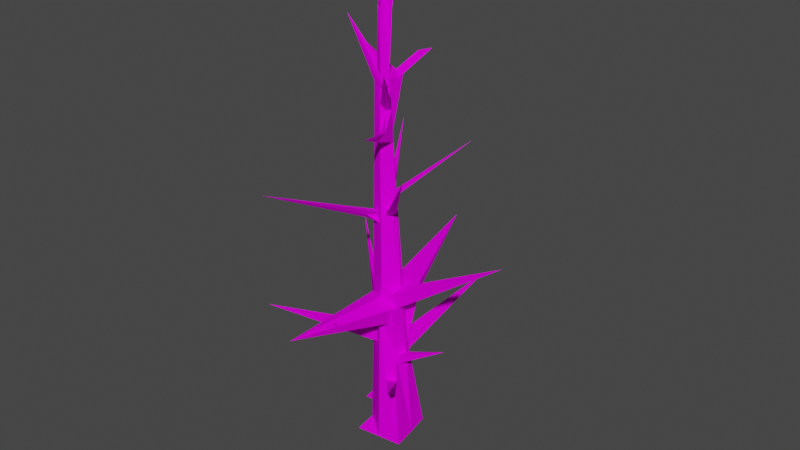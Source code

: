 # Source: drzewo2.blend  (saved by Blender 2.82.7; exported with 4.5.12 LTS)
import bpy
from mathutils import Matrix  # noqa: F401  (used for matrix-valued properties, if any)

bpy.ops.wm.read_factory_settings(use_empty=True)
scene = bpy.context.scene
scene.name = 'Scene'

# ---- collections
col_collection = bpy.data.collections.new('Collection'); scene.collection.children.link(col_collection)

# ---- images (referenced by path relative to the original .blend; pixels are not part of the script)
import os
ASSET_DIR = os.environ.get("B2B_ASSET_DIR", "")  # directory of the original .blend (textures are referenced by path, not embedded)
HERE = os.path.dirname(os.path.abspath(__file__))  # packed textures are extracted next to this script under _unpacked/

def load_image(name, relpath, width, height, colorspace="sRGB"):
    """Load a texture the original file referenced (path relative to the .blend, or extracted next to this script)."""
    p = next((c for c in (os.path.join(HERE, relpath), os.path.join(ASSET_DIR, relpath)) if relpath and os.path.exists(c)), "")
    if p:
        img = bpy.data.images.load(p, check_existing=True)
        img.name = name
    else:  # same state as the original file: an image datablock whose file is absent (Cycles renders it pink)
        img = bpy.data.images.new(name, width, height)
        img.source = "FILE"
        img.filepath = "//" + (relpath or name)
    img.colorspace_settings.name = colorspace
    return img
img_untitled = load_image('Untitled', '', 1024, 1024, 'sRGB')
img_leaves_oak_png_001 = load_image('leaves_oak.png.001', 'leaves_oak.png', 1024, 1024, 'sRGB')

# ---- materials (node trees are filled in below, after node groups)
mat_material_001 = bpy.data.materials.new('Material.001')
mat_material_001.use_transparent_shadow = False
mat_material_001.refraction_depth = 1.0
mat_material_002 = bpy.data.materials.new('Material.002')
mat_material_002.surface_render_method = 'BLENDED'
mat_material_002.blend_method = 'BLEND'
mat_material_002.use_transparent_shadow = False

# ---- material node trees
mat_material_001.use_nodes = True; mat_material_001.node_tree.nodes.clear()
_N = mat_material_001.node_tree.nodes; _L = mat_material_001.node_tree.links
n0 = _N.new('ShaderNodeOutputMaterial'); n0.name = 'Material Output'; n0.location = (300, 300)
n1 = _N.new('ShaderNodeBsdfPrincipled'); n1.name = 'Principled BSDF'; n1.location = (10, 300)
n1.distribution = 'GGX'
n1.subsurface_method = 'BURLEY'
n1.inputs[2].default_value = 1.0
n1.inputs[3].default_value = 1.45
n1.inputs[13].default_value = 0.0
n1.inputs[27].default_value = (0.0, 0.0, 0.0, 1.0)
n1.inputs[28].default_value = 1.0
n2 = _N.new('ShaderNodeTexImage'); n2.name = 'Image Texture'; n2.location = (-280, 279)
n2.image = img_untitled
n2.interpolation = 'Smart'
n2.extension = 'EXTEND'
_L.new(n1.outputs[0], n0.inputs[0])
_L.new(n2.outputs[0], n1.inputs[0])
n0.is_active_output = True
mat_material_002.use_nodes = True; mat_material_002.node_tree.nodes.clear()
_N = mat_material_002.node_tree.nodes; _L = mat_material_002.node_tree.links
n0 = _N.new('ShaderNodeOutputMaterial'); n0.name = 'Material Output'; n0.location = (300, 300)
n1 = _N.new('ShaderNodeBsdfPrincipled'); n1.name = 'Principled BSDF'; n1.location = (10, 300)
n1.distribution = 'GGX'
n1.subsurface_method = 'BURLEY'
n1.inputs[2].default_value = 1.0
n1.inputs[3].default_value = 1.45
n1.inputs[13].default_value = 0.0
n1.inputs[27].default_value = (0.0, 0.0, 0.0, 1.0)
n1.inputs[28].default_value = 1.0
n2 = _N.new('ShaderNodeTexImage'); n2.name = 'Image Texture'; n2.location = (-280, 279)
n2.image = img_leaves_oak_png_001
_L.new(n1.outputs[0], n0.inputs[0])
_L.new(n2.outputs[0], n1.inputs[0])
_L.new(n2.outputs[1], n1.inputs[4])
n0.is_active_output = True

# ---- world
world_world = bpy.data.worlds.new('World'); scene.world = world_world
world_world.use_nodes = True; world_world.node_tree.nodes.clear()
_N = world_world.node_tree.nodes; _L = world_world.node_tree.links
n0 = _N.new('ShaderNodeOutputWorld'); n0.name = 'World Output'; n0.location = (300, 300)
n1 = _N.new('ShaderNodeBackground'); n1.name = 'Background'; n1.location = (10, 300)
n1.inputs[0].default_value = (0.05088, 0.05088, 0.05088, 1.0)
_L.new(n1.outputs[0], n0.inputs[0])
n0.is_active_output = True
world_world.color = (0.05088, 0.05088, 0.05088)
world_world.use_sun_shadow = False
world_world.sun_shadow_jitter_overblur = 0.0

# ---- meshes
me_grid = bpy.data.meshes.new('Grid')
me_grid.from_pydata([(-0.18, -0.157, 0.005574), (0.04066, -0.1309, 0.003686), (0.2613, -0.1047, 0.001798), (-0.2062, 0.06365, 0.005798), (-0.08875, 0.1262, 4.524), (0.2275, 0.1193, 0.002088), (-0.453, 0.2582, 0.00791), (-0.2323, 0.2843, 0.006022), (-0.03161, 0.2972, 0.004305), (0.1869, 0.3378, 0.002436), (-0.4792, 0.4788, 0.008134), (-0.2585, 0.505, 0.006246), (-0.07221, 0.5157, 0.004652), (-0.2197, 0.1776, 0.005914), (-0.06124, 0.2098, 2.161), (0.2065, 0.2322, 0.002268), (-0.2131, 0.122, 0.005857), (-0.09609, 0.1769, 3.323), (0.2167, 0.177, 0.00218), (-0.09713, 0.1547, 4.028), (-0.08559, 0.09462, 4.087), (-0.1131, 0.08794, 4.016), (-0.06494, 0.06566, 4.034), (0.006129, 0.1207, 3.985), (-0.09592, 0.1553, 3.979), (-0.1707, 0.3897, 4.232), (-0.1138, 0.08775, 3.984), (-0.06282, 0.06186, 3.955), (-0.07369, 0.07882, 3.958), (-0.08187, 0.1626, 3.415), (-0.05194, 0.04411, 3.432), (-0.1313, 0.09052, 3.435), (-0.5993, 0.2621, 3.81), (0.01438, 0.004584, 3.358), (-0.1279, 0.05844, 3.374), (-0.01595, 0.664, 3.523), (-0.01123, 0.1038, 3.41), (-0.04655, 0.03263, 3.354), (-0.01136, 0.115, 3.347), (-0.1357, 0.059, 3.008), (0.0163, 0.1155, 2.965), (-0.0356, 0.01297, 2.95), (-0.03323, 0.008713, 2.862), (0.03056, 0.1038, 2.867), (-0.1377, 0.05914, 2.915), (3.897e-05, 0.05831, 2.865), (0.1895, -0.4279, 3.092), (-0.08723, 0.03671, 2.98), (-0.118, 0.6085, 3.496), (0.01062, 0.1026, 3.142), (-0.00158, 0.1152, 3.212), (-0.04066, 0.02205, 3.137), (-0.04059, 0.02344, 3.208), (-0.09495, 0.6594, 3.455), (-0.01278, 0.06587, 3.139), (0.2414, -0.2585, 3.592), (0.007809, -1.156, 1.543), (-0.1649, 0.05682, 1.402), (-0.9317, 0.812, 1.636), (0.123, -0.0425, 1.361), (-0.1723, 0.06162, 1.289), (0.09758, -0.03949, 1.206), (-0.1685, 0.1274, 1.268), (0.01034, -0.06953, 1.252), (-0.1302, 0.185, 1.232), (-0.162, 0.1318, 1.452), (0.005011, -0.05995, 1.449), (-0.1686, 0.06135, 1.466), (-0.1164, 0.1899, 1.418), (-0.1582, 0.1344, 1.559), (-0.1084, 0.1928, 1.527), (0.02743, -0.05633, 1.574), (-0.166, 0.06117, 1.585), (-0.184, 0.06246, 0.7411), (-0.1706, 0.1704, 0.6875), (-0.1879, 0.1141, 0.7184), (0.02645, -0.09846, 0.657), (0.1122, -0.01312, 1.497), (0.1273, 0.08721, 1.535), (1.104, 0.1898, 2.015), (0.1021, 0.00514, 1.403), (0.1292, 0.1076, 1.415), (0.1405, 0.08955, 1.334), (0.1325, 0.02657, 1.342), (0.01821, 0.0109, 2.29), (0.06141, 0.07089, 2.295), (0.06987, 0.05763, 2.231), (0.02039, 0.005739, 2.227), (-0.1157, 0.03915, 2.231), (1.088, 0.2656, 2.013), (0.1467, 0.00193, 2.287), (0.06049, 0.07166, 2.295), (0.0649, 0.068, 2.231), (0.01891, 0.01296, 2.227), (0.5732, -0.4345, 2.84), (-0.04266, 0.0007619, 2.239), (-0.04354, -0.0009324, 2.138), (-0.124, 0.0458, 2.13), (-0.07827, 0.02023, 2.184), (-0.6733, -0.7529, 2.478), (-0.05125, 0.2355, 1.52), (-0.04996, 0.2388, 1.437), (0.1968, 0.2467, 1.528), (0.1961, 0.2515, 1.448), (-0.2617, 1.401, 1.612), (-0.04147, 0.1989, 2.372), (-0.007615, 0.1852, 2.378), (-0.004184, 0.187, 2.338), (-0.03476, 0.199, 2.334), (0.2987, 0.8306, 2.719), (-0.06516, 0.2061, 2.292), (-0.06285, 0.2083, 2.215), (-0.1136, 0.1739, 2.296), (-0.1127, 0.1761, 2.224), (-0.4596, 0.8348, 2.755), (-0.177, 0.06195, 1.072), (-0.1796, 0.06214, 0.9479), (-0.0483, -0.03083, 1.058), (-0.06285, -0.02296, 0.9485), (-0.8339, -0.5985, 1.306), (-0.1548, 0.1761, 0.9014), (0.1075, 0.2238, 0.8185), (0.09581, 0.2228, 0.9118), (-0.04164, 0.2602, 0.9038), (-0.03996, 0.2645, 0.7958), (0.294, 1.068, 1.298), (0.09774, -0.08586, 0.6407), (0.1769, -0.02897, 0.6202), (0.1967, -0.07535, 0.4933), (0.1129, -0.09212, 0.5284), (0.5595, -0.6062, 0.975), (0.1341, 0.005172, 0.8676), (0.1443, 0.01759, 0.7735), (0.1736, 0.1151, 0.7854), (0.1683, 0.1147, 0.8631), (0.6191, 0.07921, 1.066), (0.564, 0.09907, 1.641), (0.7961, 0.1381, 1.801), (0.9717, 0.1676, 1.923), (-0.0408, 0.8466, 1.533), (0.1014, 0.4893, 1.482), (0.1743, 0.3063, 1.456), (0.2067, 0.6957, 1.128), (0.4175, 0.1177, 1.677), (0.4432, 0.1204, 1.69), (0.5517, 0.1318, 1.743), (0.7456, 0.1521, 1.839), (1.057, 0.1848, 1.991), (0.13, 0.415, 1.54), (0.09865, 0.494, 1.546), (0.02114, 0.6892, 1.56), (-0.03569, 0.8323, 1.571), (-0.07935, 0.3912, 1.532), (-0.1564, 0.8179, 1.566), (0.303, 0.04217, 1.525), (0.4219, 0.06408, 1.598), (0.5066, 0.07969, 1.65), (0.6213, 0.1008, 1.72), (0.7804, 0.1301, 1.817), (0.8395, 0.141, 1.853), (0.9613, 0.1635, 1.928), (1.055, 0.1807, 1.985), (0.2189, 0.728, 1.105), (1.058, 0.1803, 1.99), (0.863, 0.1405, 1.889), (0.6555, 0.09802, 1.78), (0.5155, 0.06939, 1.707), (0.5056, 0.06736, 1.702), (0.3334, 0.03212, 1.612), (0.4854, 0.08451, 1.698), (0.4619, 0.1045, 1.694), (0.4563, 0.1013, 1.69), (-0.06873, 0.6762, 1.557), (-0.1021, 0.8243, 1.568), (0.01565, 0.586, 1.551), (0.01338, 0.5434, 1.548), (0.08922, 0.4207, 1.54), (0.4931, 0.07598, 1.647), (0.5141, 0.06981, 1.703), (0.007636, -1.088, 1.538), (0.007492, -1.032, 1.533), (0.007203, -0.9186, 1.523), (0.006995, -0.8372, 1.516), (0.006735, -0.7354, 1.507), (0.006481, -0.6359, 1.499), (0.006432, -0.6165, 1.497), (0.00588, -0.4004, 1.478), (0.005382, -0.2052, 1.462), (0.0159, -1.078, 1.53), (0.04928, -0.755, 1.478), (0.0595, -0.6562, 1.461), (0.1106, -0.1624, 1.38), (-0.3294, -0.2219, 1.072), (-0.09488, -0.4347, 1.459), (-0.09029, -0.4669, 1.463), (-0.08387, -0.512, 1.468), (-0.047, -0.7711, 1.498), (-0.04203, -0.806, 1.502), (-0.01591, -0.9894, 1.524), (-0.006334, -1.057, 1.532), (-0.02838, -0.7581, 1.501), (-0.00751, -0.8849, 1.517), (-0.00751, -0.8849, 1.517), (-0.001581, -1.008, 1.529), (-0.2976, -0.2078, 1.117), (-0.3174, -0.215, 1.079), (0.02214, -0.6419, 1.488), (0.02214, -0.6419, 1.488), (0.04107, -0.6838, 1.477), (-0.4825, -0.2452, 1.181), (-0.6994, -0.4633, 1.258), (-0.749, -0.5132, 1.276), (-0.3379, -0.2401, 1.15), (-0.4452, -0.3176, 1.184), (-0.5719, -0.4092, 1.224), (-0.6276, -0.4494, 1.241), (-0.7484, -0.5367, 1.279), (-0.7505, -0.5362, 1.268), (-0.6126, -0.4333, 1.204), (-0.4844, -0.3376, 1.144), (-0.3797, -0.2595, 1.096), (-0.456, -0.2967, 1.183), (0.008351, 0.2188, 2.396), (0.1023, 0.4169, 2.5), (0.1292, 0.4735, 2.53), (0.149, 0.5152, 2.552), (0.1645, 0.5478, 2.57), (0.2801, 0.7914, 2.699), (0.223, 0.6698, 2.624), (0.1608, 0.5376, 2.546), (0.05389, 0.3104, 2.411), (0.0747, 0.4147, 2.491), (0.1474, 0.5497, 2.565), (0.1798, 0.6097, 2.598), (0.2644, 0.7669, 2.684), (0.2866, 0.8081, 2.707), (0.164, 0.5479, 2.57), (0.1656, 0.5498, 2.569), (-0.6121, -0.6734, 2.447), (-0.5818, -0.6341, 2.432), (-0.5684, -0.6166, 2.426), (-0.3711, -0.3603, 2.329), (-0.2782, -0.2396, 2.283), (-0.185, -0.1185, 2.237), (-0.1479, -0.07029, 2.219), (-0.6168, -0.6708, 2.442), (-0.5831, -0.6218, 2.42), (-0.3905, -0.3417, 2.299), (-0.1982, -0.06207, 2.177), (-0.1781, -0.03284, 2.164), (-0.2304, -0.1238, 2.281), (-0.4071, -0.3748, 2.36), (-0.5891, -0.6333, 2.44), (-0.1812, -0.1648, 2.292), (-0.3559, -0.3736, 2.358), (-0.5441, -0.5985, 2.429), (-0.5781, -0.6391, 2.442), (-0.6027, -0.6685, 2.451), (-0.02637, 0.6077, 1.552), (-0.03497, 0.464, 1.54), (-0.1105, 1.021, 1.585), (-0.1154, 1.033, 1.585), (-0.2006, 1.248, 1.601), (-0.0258, 0.6303, 1.554), (-0.2138, 1.136, 1.591), (0.0948, 0.2421, 1.525), (-0.1228, 1.053, 1.562), (-0.05257, 0.8762, 1.537), (-0.01493, 0.4025, 1.535), (-0.1561, 1.056, 1.586), (-0.136, 0.97, 1.58), (0.2445, 0.8442, 1.171), (0.2223, 0.7622, 1.158), (0.2353, 0.8176, 1.184), (0.2631, 0.9364, 1.238), (0.1731, 0.7771, 1.156), (0.2248, 0.9016, 1.217), (0.2114, 0.7496, 1.151), (0.1918, 0.7317, 1.14), (0.2165, 0.8073, 1.176), (0.00565, -0.3102, 1.471), (0.005553, -0.2722, 1.467), (-0.1331, -0.1663, 1.428), (-0.108, -0.3424, 1.448), (0.03806, -0.3273, 1.448), (0.02268, -0.3012, 1.457), (-0.5379, 0.2376, 3.768), (-0.4637, 0.2081, 3.717), (-0.3955, 0.1809, 3.669), (-0.3612, 0.1673, 3.646), (-0.3128, 0.148, 3.612), (-0.2194, 0.1108, 3.547), (-0.1975, 0.1021, 3.532), (-0.2537, 0.1957, 3.547), (-0.3148, 0.2074, 3.593), (-0.558, 0.2541, 3.779), (-0.5162, 0.2261, 3.733), (-0.4681, 0.2054, 3.689), (-0.3889, 0.1712, 3.616), (-0.261, 0.116, 3.497), (-0.2826, 0.1865, 3.565), (-0.3314, 0.1711, 3.597), (-0.06976, 0.2547, 3.435), (-0.05033, 0.4025, 3.467), (-0.04815, 0.4191, 3.47), (-0.04154, 0.4694, 3.481), (-0.114, 0.3118, 3.408), (-0.01215, 0.2093, 3.377), (-0.01275, 0.2819, 3.4), (-0.01316, 0.3305, 3.416), (-0.01401, 0.4319, 3.449), (-0.01409, 0.4418, 3.452), (-0.01465, 0.5085, 3.473), (-0.08544, 0.6262, 3.505), (-0.04069, 0.4219, 3.466), (-0.04678, 0.4196, 3.47), (-0.0382, 0.4742, 3.48), (-0.04678, 0.4196, 3.47), (-0.04069, 0.4219, 3.466), (-0.0495, 0.4001, 3.466), (-0.05167, 0.2633, 3.424), (-0.02268, 0.3139, 3.418), (-0.1368, -0.05576, 2.213), (-0.1656, -0.01463, 2.156), (-0.1741, -0.04378, 2.257), (-0.1877, -0.06306, 2.263), (-0.8697, 0.7509, 1.617), (-0.7707, 0.6534, 1.586), (-0.5032, 0.39, 1.505), (-0.4101, 0.2983, 1.476), (-0.1178, -0.08901, 2.268), (-0.1328, -0.107, 2.273), (-0.4292, 0.3679, 1.516), (-0.5604, 0.4839, 1.547), (-0.8005, 0.696, 1.604), (0.5882, 0.0752, 1.047), (0.5018, 0.06399, 0.994), (0.4497, 0.05723, 0.9618), (0.3077, 0.03879, 0.8742), (0.2675, 0.03358, 0.8495), (0.218, 0.01799, 0.902), (0.3063, 0.03146, 0.9382), (0.3325, 0.03546, 0.9489), (0.401, 0.04592, 0.977), (0.5223, 0.06444, 1.027), (0.5773, 0.07284, 1.049), (0.2284, 0.1099, 0.8902), (0.5294, 0.08626, 1.026), (0.3137, 0.04892, 0.9383), (0.2099, 0.7095, 1.134), (0.2079, 0.7101, 1.134), (0.4709, 0.09286, 1.694), (0.4873, 0.07502, 1.643), (0.3827, 0.06861, 1.515), (0.3994, 0.07141, 1.527), (0.127, 0.6663, 1.102), (0.1183, 0.3188, 0.9557), (0.1379, 0.4024, 0.9939), (0.4038, 0.05146, 1.627), (0.487, 0.07431, 1.645), (0.4927, 0.06471, 1.695), (0.4817, 0.06247, 1.69), (0.4021, 0.04618, 1.648), (0.3666, 0.1123, 1.652), (0.4879, 0.07624, 1.638), (0.1997, 0.7127, 1.134), (0.4464, 0.09574, 1.684), (0.3862, 0.06186, 1.646), (0.4516, 0.1213, 1.694), (0.2153, 0.7119, 1.096), (0.1524, 0.4268, 0.9338), (0.1298, 0.3246, 0.8758), (0.1512, 0.6247, 1.089), (0.1836, 0.6872, 1.12), (-0.3698, 0.6642, 2.618), (-0.3297, 0.588, 2.556), (-0.217, 0.3741, 2.384), (-0.2162, 0.3699, 2.432), (-0.2808, 0.4933, 2.518), (-0.3057, 0.5409, 2.551), (-0.3301, 0.5875, 2.583), (-0.3348, 0.5964, 2.59), (-0.3571, 0.6389, 2.619), (-0.3995, 0.7201, 2.676), (-0.2692, 0.5313, 2.532), (-0.3273, 0.6239, 2.6), (-0.3924, 0.7277, 2.676), (-0.2498, 0.4722, 2.495), (0.4062, -0.2696, 2.662), (0.2938, -0.1587, 2.543), (0.1748, -0.04123, 2.416), (0.4874, -0.3497, 2.737), (0.424, -0.287, 2.661), (0.3567, -0.2205, 2.58), (0.2978, -0.1622, 2.51), (0.2427, -0.1078, 2.444), (0.1567, -0.0228, 2.341), (0.4498, -0.3349, 2.703), (0.3793, -0.278, 2.625), (0.2548, -0.1775, 2.488), (0.09165, -0.04577, 2.307), (-0.00299, -0.01416, 3.259), (0.009637, -0.02679, 3.277), (0.09932, -0.1165, 3.399), (0.1866, -0.2037, 3.518), (0.1793, -0.1631, 3.495), (0.1324, -0.0909, 3.422), (0.04283, 0.04689, 3.281), (0.03016, 0.06637, 3.261), (0.2014, -0.2075, 3.521), (0.1303, -0.1167, 3.394), (0.02671, 0.01547, 3.21), (-0.0202, -0.01719, 2.959), (0.08599, -0.2251, 3.026), (0.1366, -0.3243, 3.058), (0.06618, -0.04094, 3.001), (0.1474, -0.3197, 3.041), (0.08113, -0.1497, 2.962), (-0.1295, 0.1713, 4.053), (-0.1015, 0.2843, 4.135), (-0.1231, 0.1403, 4.054), (-0.1419, 0.2389, 4.124), (-0.1483, 0.2724, 4.148), (-0.153, 0.2968, 4.166), (-0.1128, 0.1623, 4.038), (0.2378, -0.1208, 0.6766), (0.3986, -0.3635, 0.8258), (0.436, -0.4199, 0.8605), (0.464, -0.4621, 0.8864), (0.006867, -0.7869, 1.512), (-0.06013, -0.6789, 1.488), (0.0244, -0.8517, 1.504), (0.3626, -0.3796, 0.7781), (0.216, -0.2109, 0.6315), (0.03832, -0.861, 1.495), (0.1502, -0.145, 0.6787), (0.2366, -0.2423, 0.7412), (0.264, -0.2732, 0.7611), (0.454, -0.4873, 0.8986), (0.2559, -0.2626, 0.7391), (0.2914, -0.3001, 0.7352), (0.2275, 0.04254, 1.408), (0.3237, 0.1078, 1.631), (0.1993, 0.02306, 1.462), (0.2814, 0.03819, 1.512), (0.1242, 0.0663, 1.527), (0.2645, 0.01803, 1.576), (0.1667, -0.001972, 1.525), (-0.08838, 0.1225, 4.474), (-0.08775, 0.1162, 4.386), (-0.08637, 0.1024, 4.195), (-0.0894, 0.1284, 4.486), (-0.06809, 0.07366, 4.099), (-0.08538, 0.1176, 4.455), (-0.08637, 0.1024, 4.195), (-0.08637, 0.1024, 4.195)], [(79, 89)], [(0, 1, 76, 73, 3), (1, 2, 5, 127, 128, 129, 76), (13, 74, 120, 124, 8, 7), (14, 122, 123, 101, 103, 102, 265, 100), (6, 7, 11, 10), (7, 8, 12, 11), (17, 18, 15, 121, 122, 14, 105, 108, 107, 106), (16, 75, 74, 13), (3, 73, 75, 16), (4, 36, 29, 24, 23, 19, 451), (21, 22, 20), (20, 22, 452), (19, 21, 20), (20, 455, 450, 449, 448, 451, 19), (26, 28, 25, 424, 418), (25, 28, 27, 22, 21, 420, 421, 422, 423), (24, 26, 418, 25, 419, 23), (23, 419, 19), (32, 286, 287, 288, 289, 290, 291, 292, 30, 31), (31, 30, 27, 28, 26), (29, 293, 300, 301, 31), (31, 26, 24, 29), (34, 33, 30, 292, 299), (35, 53, 306, 302, 304, 305), (30, 36, 4, 453, 452, 22, 27), (29, 36, 38, 307, 302), (37, 38, 36, 30, 33), (35, 312, 311, 310, 309, 308, 307, 38, 50, 49, 40, 43, 134, 133, 5, 18, 17, 48, 313), (41, 412, 415, 40, 49, 54, 51), (39, 47, 41, 51, 52, 37, 33, 34), (42, 45, 417, 413, 412, 41), (44, 42, 41, 47), (46, 416, 417, 45, 43, 40, 415), (47, 39, 44), (51, 54, 411, 401, 52), (52, 401, 408, 50, 38, 37), (48, 53, 35, 313), (55, 409, 406, 405), (56, 188, 179), (57, 282, 66, 67), (58, 326, 334), (63, 61, 59, 191, 190, 189, 434, 188, 56), (60, 63, 56, 199, 198, 197, 196, 430, 195, 194, 193, 283, 282, 57), (64, 62, 58, 334, 333, 332, 65, 68), (62, 60, 57, 329, 328, 327, 326, 58), (67, 66, 71, 72), (68, 65, 69, 70), (65, 67, 72, 69), (72, 71, 42, 95, 96, 97), (70, 69, 17, 110, 112, 113, 111, 14), (69, 72, 44, 39, 34, 306, 53, 48, 17), (73, 76, 63, 60, 115, 117, 118, 116), (74, 75, 62, 64, 120), (75, 73, 116, 115, 60, 62), (90, 93, 400, 399, 398, 397, 94), (66, 77, 445, 78, 43, 85, 86, 87, 71), (77, 447, 445), (77, 80, 443, 447), (79, 81, 78, 442, 363, 143, 144, 368, 145, 146, 147), (80, 83, 441, 443), (79, 138, 137, 136, 354, 353, 441, 83, 82), (82, 81, 79), (71, 87, 84, 85, 43, 45, 42), (86, 85, 91, 92), (84, 87, 93, 90), (85, 84, 90, 91), (87, 86, 92, 93), (94, 397, 391), (92, 91, 390, 396), (91, 90, 94, 388, 389, 390), (97, 96, 98, 322, 323), (99, 238, 257), (99, 257, 252), (88, 95, 42, 44, 72, 97), (88, 97, 323, 249, 248, 247, 246, 245, 99, 252, 251, 250, 325, 324), (98, 96, 95), (100, 265, 268, 152), (104, 262, 261, 266), (104, 266, 267, 139, 140, 141, 103, 101), (104, 101, 100, 152, 153, 264), (106, 107, 230, 222), (109, 228, 229, 230, 107, 108), (109, 108, 105, 231, 232, 233, 234, 235), (109, 235, 227), (106, 105, 14, 111, 110, 17), (111, 113, 376, 375, 374, 114), (114, 374, 383), (114, 383, 386), (114, 386, 385, 384, 110, 111), (116, 118, 192, 220, 219, 218, 217, 119), (119, 217, 216), (119, 216, 211), (119, 211, 210, 209, 115, 116), (124, 120, 123), (123, 120, 64, 68, 70, 14, 100, 101), (123, 355, 275, 276, 125, 124), (124, 121, 15, 9, 8), (121, 124, 125, 271, 162, 369, 370, 371), (121, 371, 356, 122), (125, 276, 274), (76, 129, 126, 127, 5, 132, 131, 61, 63), (126, 129, 433, 436, 435), (130, 432, 433, 129, 128), (130, 128, 127, 425, 426, 427, 428), (130, 428, 438), (134, 131, 340, 346), (135, 345, 335), (132, 5, 133), (133, 134, 346, 347, 135), (133, 135, 335, 336, 337, 338, 339, 132), (156, 136, 157), (157, 136, 137, 158), (158, 137, 159), (159, 137, 138, 160), (160, 138, 161), (161, 138, 79), (143, 171, 170, 144), (144, 170, 368), (145, 170, 169, 166, 165), (165, 164, 146, 145), (146, 164, 147), (147, 163, 79), (163, 147, 164), (166, 169, 167), (167, 169, 351, 360), (169, 170, 351), (152, 268, 259), (175, 176, 148, 149, 174), (174, 149, 150), (150, 151, 173, 263, 174), (172, 173, 153), (153, 152, 259, 258, 172), (153, 173, 270, 269, 264), (172, 258, 263), (148, 176, 102), (139, 151, 150), (150, 149, 140, 139), (140, 149, 148), (148, 102, 141, 140), (141, 102, 103), (168, 358, 362), (167, 178, 166), (166, 178, 157, 165), (165, 158, 159, 164), (164, 160, 161, 163), (163, 161, 79), (160, 164, 159), (158, 165, 157), (157, 178, 177, 156), (156, 177, 352, 364), (155, 168, 154), (155, 352, 359, 358), (142, 162, 349), (186, 193, 194, 195, 185), (185, 195, 184), (184, 200, 183), (183, 200, 197, 429), (182, 202, 197, 201, 181), (181, 203, 180), (180, 203, 199, 179), (179, 199, 56), (199, 203, 198), (198, 201, 197), (198, 203, 181, 201), (197, 200, 196), (196, 200, 430), (117, 204, 192, 118), (179, 188, 180), (180, 188, 434, 431, 181), (181, 431, 182), (182, 189, 429), (183, 208, 190, 206, 184), (184, 206, 207), (184, 207, 208, 190, 206, 185), (185, 206, 207, 190, 191, 284, 186), (186, 284, 285, 280), (187, 191, 59, 61, 131, 134, 43, 78, 81, 82, 83, 80, 77, 66), (207, 190, 189, 208), (216, 217, 218, 215), (215, 218, 214), (214, 219, 213), (213, 219, 220, 212), (212, 220, 192, 204, 117), (219, 214, 218), (211, 216, 215), (215, 214, 221, 209, 210), (210, 211, 215), (209, 212, 117, 115), (212, 221, 213), (213, 221, 214), (212, 209, 221), (227, 235, 234), (234, 233, 232, 236), (236, 232, 225), (225, 226, 236), (225, 232, 231, 224), (224, 231, 223), (223, 231, 105, 106, 222), (236, 226, 227, 234), (222, 230, 223), (223, 230, 229, 224), (224, 229, 225), (225, 229, 228, 237), (237, 228, 227, 226), (226, 225, 237), (227, 228, 109), (249, 244, 243, 248), (248, 243, 242, 247), (247, 241, 240, 246), (246, 239, 245), (245, 238, 99), (238, 245, 239), (239, 246, 240), (241, 247, 242), (257, 238, 239), (239, 240, 255, 256), (256, 257, 239), (255, 240, 254), (254, 241, 242, 243, 253), (253, 243, 244, 331), (241, 254, 240), (252, 257, 256), (256, 255, 251, 252), (251, 254, 250), (250, 253, 331, 325), (253, 250, 254), (254, 251, 255), (263, 173, 172), (268, 265, 102, 176), (263, 258, 175, 174), (259, 268, 176, 175), (266, 261, 260), (260, 151, 267, 266), (267, 151, 139), (258, 259, 175), (264, 262, 104), (262, 269, 261), (261, 269, 270, 260), (260, 270, 151), (151, 270, 173), (262, 264, 269), (272, 271, 273), (273, 271, 125, 274), (274, 276, 279, 273), (273, 279, 277, 272), (272, 277, 350, 349), (142, 365, 373), (275, 278, 277, 279), (275, 279, 276), (278, 365, 350, 277), (66, 282, 283, 186, 280, 281, 187), (186, 283, 193), (280, 285, 281), (281, 285, 191, 187), (191, 285, 284), (299, 292, 291), (291, 290, 298, 299), (298, 289, 288, 297), (297, 287, 296), (296, 286, 32), (286, 296, 287), (287, 297, 288), (289, 298, 290), (295, 296, 32), (31, 301, 300, 294, 295, 32), (294, 300, 293), (302, 307, 308, 320), (320, 308, 321), (321, 308, 309), (309, 310, 311, 312, 316, 305, 315, 318, 314, 317, 319, 321), (319, 317, 304, 303), (303, 302, 319), (304, 317, 315), (304, 315, 305), (319, 320, 321), (319, 302, 320), (317, 314, 310, 318, 315), (310, 314, 318), (305, 316, 35), (35, 316, 312), (304, 302, 303), (302, 306, 34, 299, 298, 297, 296, 295, 294, 293, 29), (323, 322, 244, 249), (331, 244, 322, 330), (330, 322, 98, 95), (334, 326, 327), (327, 328, 333, 334), (333, 328, 332), (332, 329, 57, 67, 65), (329, 332, 328), (325, 331, 330, 324), (324, 330, 95, 88), (346, 340, 341, 348), (348, 341, 342), (342, 343, 348), (343, 344, 347, 346, 348), (347, 345, 135), (345, 347, 344), (335, 345, 344, 336), (336, 344, 343), (343, 342, 338, 337), (337, 336, 343), (338, 342, 341, 339), (339, 341, 340, 131, 132), (362, 358, 359, 361), (361, 359, 360), (360, 359, 177, 178, 167), (349, 162, 271, 272), (368, 170, 145), (351, 170, 171), (363, 367, 366, 143), (143, 366, 171), (373, 365, 278, 275, 355), (355, 123, 122, 356, 357, 142, 372), (372, 142, 373, 355), (349, 350, 142), (364, 352, 155), (358, 168, 155), (359, 352, 177), (360, 351, 171, 366, 361), (361, 366, 367, 362), (362, 367, 168), (155, 354, 136, 156, 364), (354, 155, 353), (356, 370, 357), (357, 370, 369, 142), (142, 369, 162), (370, 356, 371), (350, 365, 142), (383, 374, 382), (382, 374, 375, 380, 381), (380, 375, 379), (379, 375, 376, 378), (378, 376, 377), (377, 376, 113, 112), (386, 383, 382, 385), (385, 380, 384), (384, 387, 377, 112, 110), (377, 387, 378), (378, 387, 384, 379), (379, 384, 380), (380, 385, 381), (381, 385, 382), (391, 397, 398, 392), (392, 398, 393), (393, 398, 399, 394), (394, 399, 395), (395, 399, 400, 396), (396, 400, 93, 92), (396, 390, 395), (395, 390, 389, 394), (394, 389, 393), (393, 389, 388, 392), (392, 388, 391), (391, 388, 94), (408, 401, 402, 407), (407, 403, 406), (406, 404, 405), (405, 404, 55), (404, 406, 403), (403, 407, 402), (406, 409, 410, 411, 54, 49, 50, 408, 407), (401, 411, 402), (402, 411, 410, 403), (403, 410, 409, 404), (404, 409, 55), (415, 412, 413, 414), (414, 46, 415), (413, 416, 414), (414, 416, 46), (416, 413, 417), (19, 420, 21), (420, 19, 419, 421), (421, 419, 422), (422, 419, 423), (423, 419, 25), (418, 424, 25), (429, 189, 208, 183), (438, 428, 427), (427, 426, 438), (426, 425, 435, 436, 437, 438), (435, 425, 127, 126), (436, 439, 437), (437, 439, 440, 432, 438), (438, 432, 130), (432, 440, 439, 433), (439, 436, 433), (430, 200, 184, 195), (431, 434, 189), (182, 431, 189), (429, 197, 202, 182), (443, 441, 444), (444, 441, 353, 155, 154), (445, 447, 446, 442, 78), (442, 446, 168, 367, 363), (447, 443, 444, 446), (446, 444, 154, 168), (452, 453, 449, 450), (450, 20, 454), (450, 454, 20, 452), (453, 4, 448), (448, 449, 453), (451, 448, 4), (450, 455, 20)])
_uv = me_grid.uv_layers.new(name='UVMap')
_uv.uv.foreach_set('vector', [0.3333, 0.4444, 0.4444, 0.4444, 0.4444, 0.4608, 0.3525, 0.5556, 0.3333, 0.5556, 0.4444, 0.4444, 0.5556, 0.4444, 0.5556, 0.5556, 0.5012, 0.5152, 0.4968, 0.5066, 0.4702, 0.4816, 0.4444, 0.4608, 0.3333, 0.613, 0.3701, 0.613, 0.3809, 0.613, 0.4444, 0.6466, 0.4444, 0.6667, 0.3333, 0.6667, 0.4444, 0.613, 0.509, 0.613, 0.4444, 0.6439, 0.4444, 0.6308, 0.4724, 0.6174, 0.469, 0.6171, 0.4589, 0.6219, 0.4444, 0.6288, 0.2222, 0.6667, 0.3333, 0.6667, 0.3333, 0.7778, 0.2222, 0.7778, 0.3333, 0.6667, 0.4444, 0.6667, 0.4444, 0.7778, 0.3333, 0.7778, 0.4444, 0.5849, 0.5556, 0.5849, 0.5556, 0.613, 0.5138, 0.613, 0.509, 0.613, 0.4444, 0.613, 0.4558, 0.5997, 0.4583, 0.5989, 0.4736, 0.5877, 0.473, 0.5872, 0.3333, 0.5849, 0.3584, 0.5849, 0.3701, 0.613, 0.3333, 0.613, 0.3333, 0.5556, 0.3525, 0.5556, 0.3584, 0.5849, 0.3333, 0.5849, 0.4444, 0.5556, 0.4713, 0.5556, 0.4444, 0.582, 0.4444, 0.5681, 0.4444, 0.5681, 0.4444, 0.5669, 0.4444, 0.5564, 0.4332, 0.5556, 0.4444, 0.5439, 0.434, 0.5556, 0.434, 0.5556, 0.4444, 0.5439, 0.4444, 0.5454, 0.4444, 0.5669, 0.4332, 0.5556, 0.434, 0.5556, 0.434, 0.5556, 0.4366, 0.5556, 0.4366, 0.5556, 0.4412, 0.5556, 0.4432, 0.5556, 0.4444, 0.5564, 0.4444, 0.5669, 0.4324, 0.5556, 0.4429, 0.5436, 0.4327, 0.5556, 0.4366, 0.5509, 0.4325, 0.5556, 0.4327, 0.5556, 0.4429, 0.5436, 0.4444, 0.542, 0.4444, 0.5439, 0.4332, 0.5556, 0.4331, 0.5556, 0.4329, 0.5556, 0.4329, 0.5556, 0.4328, 0.5556, 0.4444, 0.5681, 0.4324, 0.5556, 0.4325, 0.5556, 0.4327, 0.5556, 0.4373, 0.5605, 0.4444, 0.5681, 0.4444, 0.5681, 0.4373, 0.5605, 0.4444, 0.5669, 0.4189, 0.5556, 0.4217, 0.5525, 0.4252, 0.5489, 0.4284, 0.5456, 0.43, 0.5439, 0.4323, 0.5415, 0.4366, 0.537, 0.4376, 0.5359, 0.4444, 0.5288, 0.4189, 0.5556, 0.4189, 0.5556, 0.4444, 0.5288, 0.4444, 0.542, 0.4429, 0.5436, 0.4324, 0.5556, 0.4444, 0.582, 0.4359, 0.5732, 0.4304, 0.5675, 0.4209, 0.5577, 0.4189, 0.5556, 0.4189, 0.5556, 0.4324, 0.5556, 0.4444, 0.5681, 0.4444, 0.582, 0.4172, 0.5556, 0.4444, 0.5272, 0.4444, 0.5288, 0.4376, 0.5359, 0.4177, 0.5556, 0.4444, 0.5836, 0.4398, 0.5788, 0.4267, 0.5654, 0.4444, 0.5823, 0.4444, 0.5828, 0.4444, 0.583, 0.4444, 0.5288, 0.4713, 0.5556, 0.4444, 0.5556, 0.4444, 0.5539, 0.4444, 0.5454, 0.4444, 0.5439, 0.4444, 0.542, 0.4444, 0.582, 0.4713, 0.5556, 0.4727, 0.5556, 0.4679, 0.5604, 0.4444, 0.5823, 0.4444, 0.5272, 0.4727, 0.5556, 0.4713, 0.5556, 0.4444, 0.5288, 0.4444, 0.5272, 0.4444, 0.5836, 0.4525, 0.5756, 0.4559, 0.5722, 0.4564, 0.5717, 0.4616, 0.5666, 0.4641, 0.5641, 0.4679, 0.5604, 0.4727, 0.5556, 0.4761, 0.5556, 0.4778, 0.5556, 0.4822, 0.5556, 0.4847, 0.5556, 0.5343, 0.5556, 0.5362, 0.5556, 0.5556, 0.5556, 0.5556, 0.5849, 0.4444, 0.5849, 0.4444, 0.5839, 0.4444, 0.5838, 0.4444, 0.5172, 0.4459, 0.5187, 0.4773, 0.5506, 0.4822, 0.5556, 0.4778, 0.5556, 0.4626, 0.5402, 0.4444, 0.5218, 0.4082, 0.5556, 0.4258, 0.537, 0.4444, 0.5172, 0.4444, 0.5218, 0.4444, 0.5232, 0.4444, 0.5272, 0.4444, 0.5272, 0.4172, 0.5556, 0.4444, 0.5151, 0.4654, 0.5362, 0.4653, 0.5371, 0.4556, 0.5286, 0.4459, 0.5187, 0.4444, 0.5172, 0.4059, 0.5556, 0.4444, 0.5151, 0.4444, 0.5172, 0.4258, 0.537, 0.4652, 0.5382, 0.4652, 0.5378, 0.4653, 0.5371, 0.4654, 0.5362, 0.4847, 0.5556, 0.4822, 0.5556, 0.4773, 0.5506, 0.4258, 0.537, 0.4082, 0.5556, 0.4059, 0.5556, 0.4444, 0.5218, 0.4626, 0.5402, 0.4621, 0.5399, 0.4465, 0.5253, 0.4444, 0.5232, 0.4444, 0.5232, 0.4465, 0.5253, 0.4739, 0.5533, 0.4761, 0.5556, 0.4727, 0.5556, 0.4444, 0.5272, 0.4444, 0.5839, 0.4398, 0.5788, 0.4444, 0.5836, 0.4444, 0.5838, 0.4595, 0.5386, 0.46, 0.5389, 0.4669, 0.5462, 0.4637, 0.5429, 0.4444, 0.478, 0.4462, 0.4797, 0.4444, 0.4781, 0.3686, 0.5556, 0.3826, 0.5413, 0.4444, 0.4803, 0.3703, 0.5556, 0.3799, 0.5849, 0.379, 0.5825, 0.3803, 0.5849, 0.4444, 0.4755, 0.4793, 0.5083, 0.47, 0.5025, 0.4672, 0.4998, 0.4559, 0.489, 0.4536, 0.4868, 0.4512, 0.4845, 0.4462, 0.4797, 0.4444, 0.478, 0.366, 0.5556, 0.4444, 0.4755, 0.4444, 0.478, 0.4382, 0.4844, 0.434, 0.4887, 0.4226, 0.5004, 0.4204, 0.5026, 0.4146, 0.5085, 0.4042, 0.5192, 0.4014, 0.5221, 0.3993, 0.5241, 0.3936, 0.53, 0.3826, 0.5413, 0.3686, 0.5556, 0.3976, 0.613, 0.3766, 0.5849, 0.3799, 0.5849, 0.3803, 0.5849, 0.3812, 0.5849, 0.3817, 0.5849, 0.3826, 0.5849, 0.4069, 0.613, 0.3766, 0.5849, 0.366, 0.5556, 0.3686, 0.5556, 0.3722, 0.5649, 0.3736, 0.5685, 0.3775, 0.5788, 0.379, 0.5825, 0.3799, 0.5849, 0.3703, 0.5556, 0.4444, 0.4803, 0.4444, 0.4826, 0.3732, 0.5556, 0.4069, 0.613, 0.3826, 0.5849, 0.3862, 0.5849, 0.4124, 0.613, 0.3826, 0.5849, 0.3703, 0.5556, 0.3732, 0.5556, 0.3862, 0.5849, 0.3732, 0.5556, 0.4444, 0.4826, 0.4444, 0.5151, 0.4297, 0.5144, 0.4277, 0.5139, 0.3975, 0.5445, 0.4124, 0.613, 0.3862, 0.5849, 0.4444, 0.5849, 0.4444, 0.6098, 0.4217, 0.5931, 0.4214, 0.5946, 0.4444, 0.6117, 0.4444, 0.613, 0.3862, 0.5849, 0.3732, 0.5556, 0.4059, 0.5556, 0.4082, 0.5556, 0.4172, 0.5556, 0.4267, 0.5654, 0.4398, 0.5788, 0.4444, 0.5839, 0.4444, 0.5849, 0.3525, 0.5556, 0.4444, 0.4608, 0.4444, 0.4755, 0.366, 0.5556, 0.3606, 0.5556, 0.4163, 0.4991, 0.4085, 0.5042, 0.3576, 0.5556, 0.3701, 0.613, 0.3584, 0.5849, 0.3766, 0.5849, 0.3976, 0.613, 0.3809, 0.613, 0.3584, 0.5849, 0.3525, 0.5556, 0.3576, 0.5556, 0.3606, 0.5556, 0.366, 0.5556, 0.3766, 0.5849, 0.4586, 0.5148, 0.4579, 0.5124, 0.4596, 0.5142, 0.4633, 0.5182, 0.4662, 0.5212, 0.4678, 0.523, 0.4706, 0.526, 0.4444, 0.4803, 0.4806, 0.5169, 0.5026, 0.539, 0.5084, 0.5448, 0.4847, 0.5556, 0.4831, 0.5392, 0.4833, 0.5378, 0.4579, 0.5124, 0.4444, 0.4826, 0.4806, 0.5169, 0.4821, 0.5182, 0.5026, 0.539, 0.4806, 0.5169, 0.4883, 0.5224, 0.4901, 0.5242, 0.4821, 0.5182, 0.5069, 0.5408, 0.5181, 0.5528, 0.5084, 0.5448, 0.5081, 0.544, 0.508, 0.5439, 0.508, 0.5436, 0.5079, 0.5435, 0.5079, 0.5435, 0.5078, 0.5431, 0.5075, 0.5423, 0.507, 0.541, 0.4883, 0.5224, 0.498, 0.5305, 0.4989, 0.5315, 0.4901, 0.5242, 0.5069, 0.5408, 0.5057, 0.5394, 0.5041, 0.5376, 0.502, 0.5351, 0.5005, 0.5334, 0.5003, 0.5332, 0.4989, 0.5315, 0.498, 0.5305, 0.517, 0.5496, 0.517, 0.5496, 0.5181, 0.5528, 0.5069, 0.5408, 0.4444, 0.4826, 0.4579, 0.5124, 0.4586, 0.5148, 0.4831, 0.5392, 0.4847, 0.5556, 0.4654, 0.5362, 0.4444, 0.5151, 0.4833, 0.5378, 0.4831, 0.5392, 0.4831, 0.5392, 0.4833, 0.5378, 0.4586, 0.5148, 0.4579, 0.5124, 0.4579, 0.5124, 0.4586, 0.5148, 0.4831, 0.5392, 0.4586, 0.5148, 0.4586, 0.5148, 0.4831, 0.5392, 0.4579, 0.5124, 0.4833, 0.5378, 0.4833, 0.5378, 0.4579, 0.5124, 0.4706, 0.526, 0.4678, 0.523, 0.4728, 0.528, 0.4833, 0.5378, 0.4831, 0.5392, 0.4803, 0.5363, 0.481, 0.5357, 0.4831, 0.5392, 0.4586, 0.5148, 0.4706, 0.526, 0.4747, 0.5303, 0.4774, 0.5332, 0.4803, 0.5363, 0.3975, 0.5445, 0.4277, 0.5139, 0.4155, 0.5275, 0.4154, 0.5276, 0.3988, 0.5433, 0.4145, 0.5286, 0.4146, 0.5285, 0.4162, 0.527, 0.4145, 0.5286, 0.4162, 0.527, 0.4128, 0.5305, 0.4032, 0.5412, 0.4297, 0.5144, 0.4444, 0.5151, 0.4059, 0.5556, 0.3732, 0.5556, 0.3975, 0.5445, 0.4032, 0.5412, 0.3975, 0.5445, 0.3988, 0.5433, 0.3992, 0.5429, 0.3998, 0.5423, 0.4058, 0.5368, 0.4117, 0.5312, 0.4128, 0.5302, 0.4145, 0.5286, 0.4128, 0.5305, 0.4091, 0.5346, 0.4055, 0.5386, 0.4046, 0.5396, 0.4044, 0.5399, 0.4155, 0.5275, 0.4277, 0.5139, 0.4297, 0.5144, 0.4444, 0.6288, 0.4589, 0.6219, 0.4528, 0.6249, 0.4462, 0.628, 0.4577, 0.6234, 0.4592, 0.6225, 0.4613, 0.6214, 0.4622, 0.6216, 0.4577, 0.6234, 0.4622, 0.6216, 0.4644, 0.6207, 0.4648, 0.6205, 0.4694, 0.6187, 0.4717, 0.6177, 0.4724, 0.6174, 0.4444, 0.6308, 0.4577, 0.6234, 0.4444, 0.6308, 0.4444, 0.6288, 0.4462, 0.628, 0.4511, 0.6261, 0.4547, 0.6246, 0.473, 0.5872, 0.4736, 0.5877, 0.472, 0.5888, 0.4726, 0.5875, 0.4651, 0.5934, 0.4673, 0.592, 0.469, 0.5908, 0.472, 0.5888, 0.4736, 0.5877, 0.4583, 0.5989, 0.4651, 0.5934, 0.4583, 0.5989, 0.4558, 0.5997, 0.459, 0.5975, 0.461, 0.5962, 0.4619, 0.5956, 0.4642, 0.5941, 0.4648, 0.5937, 0.4651, 0.5934, 0.4648, 0.5937, 0.4656, 0.593, 0.473, 0.5872, 0.4558, 0.5997, 0.4444, 0.613, 0.4444, 0.6117, 0.4444, 0.6098, 0.4444, 0.5849, 0.4444, 0.6117, 0.4214, 0.5946, 0.4247, 0.5968, 0.4284, 0.5993, 0.4297, 0.6001, 0.4326, 0.602, 0.4326, 0.602, 0.4297, 0.6001, 0.4307, 0.6005, 0.4326, 0.602, 0.4307, 0.6005, 0.4346, 0.6033, 0.4326, 0.602, 0.4346, 0.6033, 0.4366, 0.6046, 0.4383, 0.6058, 0.4444, 0.6098, 0.4444, 0.6117, 0.3576, 0.5556, 0.4085, 0.5042, 0.4011, 0.5121, 0.3997, 0.5136, 0.3968, 0.5168, 0.3933, 0.5206, 0.3894, 0.5247, 0.3871, 0.5272, 0.3871, 0.5272, 0.3894, 0.5247, 0.3903, 0.5241, 0.3871, 0.5272, 0.3903, 0.5241, 0.3837, 0.5308, 0.3871, 0.5272, 0.3837, 0.5308, 0.3817, 0.533, 0.373, 0.5423, 0.3606, 0.5556, 0.3576, 0.5556, 0.4444, 0.6466, 0.3809, 0.613, 0.4444, 0.6439, 0.4444, 0.6439, 0.3809, 0.613, 0.3976, 0.613, 0.4069, 0.613, 0.4124, 0.613, 0.4444, 0.613, 0.4444, 0.6288, 0.4444, 0.6308, 0.4444, 0.6439, 0.4624, 0.636, 0.4673, 0.6338, 0.4728, 0.6314, 0.4802, 0.6281, 0.4444, 0.6466, 0.4444, 0.6466, 0.5138, 0.613, 0.5556, 0.613, 0.5556, 0.6667, 0.4444, 0.6667, 0.5138, 0.613, 0.4444, 0.6466, 0.4802, 0.6281, 0.4891, 0.6241, 0.4937, 0.622, 0.4944, 0.6217, 0.5057, 0.6166, 0.5098, 0.6148, 0.5138, 0.613, 0.5098, 0.6148, 0.5057, 0.6147, 0.509, 0.613, 0.4802, 0.6281, 0.4728, 0.6314, 0.4847, 0.6258, 0.4444, 0.4608, 0.4702, 0.4816, 0.4672, 0.4819, 0.5012, 0.5152, 0.5556, 0.5556, 0.5067, 0.5253, 0.5007, 0.5216, 0.4793, 0.5083, 0.4444, 0.4755, 0.4672, 0.4819, 0.4702, 0.4816, 0.473, 0.4846, 0.4718, 0.4858, 0.4689, 0.4834, 0.4825, 0.4946, 0.477, 0.4889, 0.473, 0.4846, 0.4702, 0.4816, 0.4968, 0.5066, 0.4825, 0.4946, 0.4968, 0.5066, 0.5012, 0.5152, 0.4983, 0.5119, 0.4904, 0.5033, 0.4885, 0.5013, 0.4872, 0.4998, 0.4825, 0.4946, 0.4872, 0.4998, 0.479, 0.4917, 0.5343, 0.5556, 0.5007, 0.5216, 0.5042, 0.5249, 0.5325, 0.5536, 0.521, 0.541, 0.5192, 0.5393, 0.5201, 0.54, 0.5067, 0.5253, 0.5556, 0.5556, 0.5362, 0.5556, 0.5362, 0.5556, 0.5343, 0.5556, 0.5325, 0.5536, 0.5236, 0.5439, 0.521, 0.541, 0.5362, 0.5556, 0.521, 0.541, 0.5201, 0.54, 0.5175, 0.5371, 0.5159, 0.5354, 0.5116, 0.5307, 0.5104, 0.5293, 0.5067, 0.5253, 0.4958, 0.5299, 0.502, 0.5351, 0.498, 0.532, 0.498, 0.532, 0.502, 0.5351, 0.5041, 0.5376, 0.5009, 0.5349, 0.5009, 0.5349, 0.5041, 0.5376, 0.502, 0.536, 0.502, 0.536, 0.5041, 0.5376, 0.5057, 0.5394, 0.5043, 0.5382, 0.5043, 0.5382, 0.5057, 0.5394, 0.506, 0.5399, 0.506, 0.5399, 0.5057, 0.5394, 0.5069, 0.5408, 0.508, 0.5436, 0.5021, 0.5377, 0.5029, 0.5384, 0.5079, 0.5435, 0.5079, 0.5435, 0.5029, 0.5384, 0.5079, 0.5435, 0.5078, 0.5431, 0.5029, 0.5384, 0.4965, 0.5319, 0.4913, 0.5266, 0.495, 0.53, 0.495, 0.53, 0.5006, 0.535, 0.5075, 0.5423, 0.5078, 0.5431, 0.5075, 0.5423, 0.5006, 0.535, 0.507, 0.541, 0.507, 0.541, 0.5057, 0.5397, 0.5069, 0.5408, 0.5057, 0.5397, 0.507, 0.541, 0.5006, 0.535, 0.4913, 0.5266, 0.4965, 0.5319, 0.4911, 0.5264, 0.4911, 0.5264, 0.4965, 0.5319, 0.4993, 0.5348, 0.4907, 0.5261, 0.4965, 0.5319, 0.5029, 0.5384, 0.4993, 0.5348, 0.4462, 0.628, 0.4528, 0.6249, 0.4527, 0.625, 0.4597, 0.6217, 0.4635, 0.6198, 0.4674, 0.618, 0.4666, 0.6184, 0.4612, 0.6211, 0.4612, 0.6211, 0.4666, 0.6184, 0.4647, 0.6195, 0.4647, 0.6195, 0.4633, 0.6203, 0.4566, 0.6235, 0.4584, 0.6224, 0.4612, 0.6211, 0.4555, 0.6238, 0.4566, 0.6235, 0.4511, 0.6261, 0.4511, 0.6261, 0.4462, 0.628, 0.4527, 0.625, 0.4577, 0.6228, 0.4555, 0.6238, 0.4511, 0.6261, 0.4566, 0.6235, 0.4575, 0.6231, 0.458, 0.623, 0.4547, 0.6246, 0.4555, 0.6238, 0.4577, 0.6228, 0.4584, 0.6224, 0.4674, 0.618, 0.4635, 0.6198, 0.469, 0.6171, 0.4648, 0.6205, 0.4633, 0.6203, 0.4647, 0.6195, 0.4647, 0.6195, 0.4666, 0.6184, 0.4694, 0.6187, 0.4648, 0.6205, 0.4694, 0.6187, 0.4666, 0.6184, 0.4674, 0.618, 0.4674, 0.618, 0.469, 0.6171, 0.4717, 0.6177, 0.4694, 0.6187, 0.4717, 0.6177, 0.469, 0.6171, 0.4724, 0.6174, 0.4865, 0.5222, 0.4903, 0.5253, 0.4883, 0.5239, 0.4911, 0.5264, 0.4916, 0.5268, 0.4913, 0.5266, 0.4913, 0.5266, 0.4916, 0.5268, 0.498, 0.532, 0.495, 0.53, 0.495, 0.53, 0.5009, 0.5349, 0.502, 0.536, 0.5006, 0.535, 0.5006, 0.535, 0.5043, 0.5382, 0.506, 0.5399, 0.5057, 0.5397, 0.5057, 0.5397, 0.506, 0.5399, 0.5069, 0.5408, 0.5043, 0.5382, 0.5006, 0.535, 0.502, 0.536, 0.5009, 0.5349, 0.495, 0.53, 0.498, 0.532, 0.498, 0.532, 0.4916, 0.5268, 0.4951, 0.5293, 0.4958, 0.5299, 0.4958, 0.5299, 0.4951, 0.5293, 0.495, 0.5292, 0.4955, 0.5295, 0.4942, 0.5283, 0.4865, 0.5222, 0.492, 0.5261, 0.4942, 0.5283, 0.495, 0.5292, 0.4948, 0.529, 0.4903, 0.5253, 0.4929, 0.6214, 0.4937, 0.622, 0.4924, 0.6217, 0.4444, 0.4796, 0.3993, 0.5241, 0.4014, 0.5221, 0.4042, 0.5192, 0.4444, 0.4791, 0.4444, 0.4791, 0.4042, 0.5192, 0.4444, 0.4791, 0.4444, 0.4791, 0.4287, 0.4944, 0.4444, 0.4789, 0.4444, 0.4789, 0.4287, 0.4944, 0.4226, 0.5004, 0.4444, 0.4788, 0.4444, 0.4787, 0.4379, 0.485, 0.4226, 0.5004, 0.4379, 0.485, 0.4444, 0.4785, 0.4444, 0.4785, 0.4404, 0.4823, 0.4444, 0.4783, 0.4444, 0.4783, 0.4404, 0.4823, 0.4382, 0.4844, 0.4444, 0.4781, 0.4444, 0.4781, 0.4382, 0.4844, 0.4444, 0.478, 0.4382, 0.4844, 0.4404, 0.4823, 0.434, 0.4887, 0.434, 0.4887, 0.4379, 0.485, 0.4226, 0.5004, 0.434, 0.4887, 0.4404, 0.4823, 0.4444, 0.4785, 0.4379, 0.485, 0.4226, 0.5004, 0.4287, 0.4944, 0.4204, 0.5026, 0.4204, 0.5026, 0.4287, 0.4944, 0.4146, 0.5085, 0.4163, 0.4991, 0.4058, 0.5088, 0.4011, 0.5121, 0.4085, 0.5042, 0.4444, 0.4781, 0.4462, 0.4797, 0.4444, 0.4783, 0.4444, 0.4783, 0.4462, 0.4797, 0.4512, 0.4845, 0.4482, 0.4819, 0.4444, 0.4785, 0.4444, 0.4785, 0.4482, 0.4819, 0.4444, 0.4787, 0.4444, 0.4787, 0.4536, 0.4868, 0.4444, 0.4788, 0.4444, 0.4789, 0.4521, 0.4857, 0.4559, 0.489, 0.4481, 0.4823, 0.4444, 0.4791, 0.4444, 0.4791, 0.4481, 0.4823, 0.4481, 0.4823, 0.4444, 0.4791, 0.4481, 0.4823, 0.4521, 0.4857, 0.4559, 0.489, 0.4481, 0.4823, 0.4444, 0.4791, 0.4444, 0.4791, 0.4481, 0.4823, 0.4481, 0.4823, 0.4559, 0.489, 0.4672, 0.4998, 0.4514, 0.4858, 0.4444, 0.4796, 0.4444, 0.4796, 0.4514, 0.4858, 0.4481, 0.483, 0.4444, 0.4798, 0.4444, 0.48, 0.4672, 0.4998, 0.47, 0.5025, 0.4793, 0.5083, 0.5007, 0.5216, 0.5343, 0.5556, 0.4847, 0.5556, 0.5084, 0.5448, 0.5181, 0.5528, 0.517, 0.5496, 0.498, 0.5305, 0.4883, 0.5224, 0.4806, 0.5169, 0.4444, 0.4803, 0.4481, 0.4823, 0.4559, 0.489, 0.4536, 0.4868, 0.4521, 0.4857, 0.3903, 0.5241, 0.3894, 0.5247, 0.3933, 0.5206, 0.3948, 0.5198, 0.3948, 0.5198, 0.3933, 0.5206, 0.3968, 0.5178, 0.3968, 0.5178, 0.3968, 0.5168, 0.4015, 0.5133, 0.4015, 0.5133, 0.3968, 0.5168, 0.3997, 0.5136, 0.4055, 0.5095, 0.4055, 0.5095, 0.3997, 0.5136, 0.4011, 0.5121, 0.4058, 0.5088, 0.4163, 0.4991, 0.3968, 0.5168, 0.3968, 0.5178, 0.3933, 0.5206, 0.3837, 0.5308, 0.3903, 0.5241, 0.3948, 0.5198, 0.3948, 0.5198, 0.3968, 0.5178, 0.3933, 0.5217, 0.373, 0.5423, 0.3817, 0.533, 0.3817, 0.533, 0.3837, 0.5308, 0.3948, 0.5198, 0.373, 0.5423, 0.4055, 0.5095, 0.4163, 0.4991, 0.3606, 0.5556, 0.4055, 0.5095, 0.3933, 0.5217, 0.4015, 0.5133, 0.4015, 0.5133, 0.3933, 0.5217, 0.3968, 0.5178, 0.4055, 0.5095, 0.373, 0.5423, 0.3933, 0.5217, 0.4656, 0.593, 0.4648, 0.5937, 0.4642, 0.5941, 0.4642, 0.5941, 0.4619, 0.5956, 0.461, 0.5962, 0.4684, 0.5909, 0.4684, 0.5909, 0.461, 0.5962, 0.469, 0.5904, 0.469, 0.5904, 0.4686, 0.5907, 0.4684, 0.5909, 0.469, 0.5904, 0.461, 0.5962, 0.459, 0.5975, 0.4695, 0.59, 0.4695, 0.59, 0.459, 0.5975, 0.4702, 0.5894, 0.4702, 0.5894, 0.459, 0.5975, 0.4558, 0.5997, 0.473, 0.5872, 0.4726, 0.5875, 0.4684, 0.5909, 0.4686, 0.5907, 0.4656, 0.593, 0.4642, 0.5941, 0.4726, 0.5875, 0.472, 0.5888, 0.4702, 0.5894, 0.4702, 0.5894, 0.472, 0.5888, 0.469, 0.5908, 0.4695, 0.59, 0.4695, 0.59, 0.469, 0.5908, 0.469, 0.5904, 0.469, 0.5904, 0.469, 0.5908, 0.4673, 0.592, 0.4686, 0.5908, 0.4686, 0.5908, 0.4673, 0.592, 0.4656, 0.593, 0.4686, 0.5907, 0.4686, 0.5907, 0.469, 0.5904, 0.4686, 0.5908, 0.4656, 0.593, 0.4673, 0.592, 0.4651, 0.5934, 0.3992, 0.5429, 0.4154, 0.5276, 0.4153, 0.5277, 0.3998, 0.5423, 0.3998, 0.5423, 0.4153, 0.5277, 0.4152, 0.5279, 0.4058, 0.5368, 0.4058, 0.5368, 0.415, 0.528, 0.4147, 0.5284, 0.4117, 0.5312, 0.4117, 0.5312, 0.4147, 0.5284, 0.4128, 0.5302, 0.4128, 0.5302, 0.4146, 0.5285, 0.4145, 0.5286, 0.4146, 0.5285, 0.4128, 0.5302, 0.4147, 0.5284, 0.4147, 0.5284, 0.4117, 0.5312, 0.4147, 0.5284, 0.415, 0.528, 0.4058, 0.5368, 0.4152, 0.5279, 0.4162, 0.527, 0.4146, 0.5285, 0.4147, 0.5284, 0.4147, 0.5284, 0.4147, 0.5284, 0.4176, 0.5257, 0.4168, 0.5264, 0.4168, 0.5264, 0.4162, 0.527, 0.4147, 0.5284, 0.4176, 0.5257, 0.4147, 0.5284, 0.4222, 0.5214, 0.4222, 0.5214, 0.415, 0.528, 0.4152, 0.5279, 0.4153, 0.5277, 0.4264, 0.5175, 0.4264, 0.5175, 0.4153, 0.5277, 0.4154, 0.5276, 0.4276, 0.5164, 0.415, 0.528, 0.4222, 0.5214, 0.4147, 0.5284, 0.4128, 0.5305, 0.4162, 0.527, 0.4168, 0.5264, 0.4168, 0.5264, 0.4176, 0.5257, 0.4091, 0.5346, 0.4128, 0.5305, 0.4091, 0.5346, 0.4222, 0.5214, 0.4055, 0.5386, 0.4055, 0.5386, 0.4264, 0.5175, 0.4276, 0.5164, 0.4046, 0.5396, 0.4264, 0.5175, 0.4055, 0.5386, 0.4222, 0.5214, 0.4222, 0.5214, 0.4091, 0.5346, 0.4176, 0.5257, 0.4584, 0.6224, 0.4566, 0.6235, 0.4555, 0.6238, 0.4528, 0.6249, 0.4589, 0.6219, 0.469, 0.6171, 0.4635, 0.6198, 0.4584, 0.6224, 0.4577, 0.6228, 0.4597, 0.6217, 0.4612, 0.6211, 0.4527, 0.625, 0.4528, 0.6249, 0.4635, 0.6198, 0.4597, 0.6217, 0.4622, 0.6216, 0.4613, 0.6214, 0.4615, 0.6213, 0.4615, 0.6213, 0.4633, 0.6203, 0.4644, 0.6207, 0.4622, 0.6216, 0.4644, 0.6207, 0.4633, 0.6203, 0.4648, 0.6205, 0.4577, 0.6228, 0.4527, 0.625, 0.4597, 0.6217, 0.4547, 0.6246, 0.4592, 0.6225, 0.4577, 0.6234, 0.4592, 0.6225, 0.458, 0.623, 0.4613, 0.6214, 0.4613, 0.6214, 0.458, 0.623, 0.4575, 0.6231, 0.4615, 0.6213, 0.4615, 0.6213, 0.4575, 0.6231, 0.4633, 0.6203, 0.4633, 0.6203, 0.4575, 0.6231, 0.4566, 0.6235, 0.4592, 0.6225, 0.4547, 0.6246, 0.458, 0.623, 0.4906, 0.6226, 0.4891, 0.6241, 0.4887, 0.6236, 0.4887, 0.6236, 0.4891, 0.6241, 0.4802, 0.6281, 0.4847, 0.6258, 0.4847, 0.6258, 0.4728, 0.6314, 0.482, 0.6268, 0.4887, 0.6236, 0.4887, 0.6236, 0.482, 0.6268, 0.4876, 0.6241, 0.4906, 0.6226, 0.4906, 0.6226, 0.4876, 0.6241, 0.4915, 0.6221, 0.4924, 0.6217, 0.4929, 0.6214, 0.4875, 0.624, 0.484, 0.6257, 0.4673, 0.6338, 0.4816, 0.6269, 0.4876, 0.6241, 0.482, 0.6268, 0.4673, 0.6338, 0.482, 0.6268, 0.4728, 0.6314, 0.4816, 0.6269, 0.4875, 0.624, 0.4915, 0.6221, 0.4876, 0.6241, 0.4444, 0.4803, 0.3826, 0.5413, 0.3936, 0.53, 0.4444, 0.4796, 0.4444, 0.4798, 0.4444, 0.4799, 0.4444, 0.48, 0.4444, 0.4796, 0.3936, 0.53, 0.3993, 0.5241, 0.4444, 0.4798, 0.4481, 0.483, 0.4444, 0.4799, 0.4444, 0.4799, 0.4481, 0.483, 0.4672, 0.4998, 0.4444, 0.48, 0.4672, 0.4998, 0.4481, 0.483, 0.4514, 0.4858, 0.4177, 0.5556, 0.4376, 0.5359, 0.4366, 0.537, 0.4366, 0.537, 0.4323, 0.5415, 0.4181, 0.5556, 0.4177, 0.5556, 0.4181, 0.5556, 0.43, 0.5439, 0.4284, 0.5456, 0.4184, 0.5556, 0.4184, 0.5556, 0.4252, 0.5489, 0.4186, 0.5556, 0.4186, 0.5556, 0.4217, 0.5525, 0.4189, 0.5556, 0.4217, 0.5525, 0.4186, 0.5556, 0.4252, 0.5489, 0.4252, 0.5489, 0.4184, 0.5556, 0.4284, 0.5456, 0.43, 0.5439, 0.4181, 0.5556, 0.4323, 0.5415, 0.4209, 0.5577, 0.4186, 0.5556, 0.4189, 0.5556, 0.4189, 0.5556, 0.4209, 0.5577, 0.4304, 0.5675, 0.4329, 0.5701, 0.4209, 0.5577, 0.4189, 0.5556, 0.4329, 0.5701, 0.4304, 0.5675, 0.4359, 0.5732, 0.4444, 0.5823, 0.4679, 0.5604, 0.4641, 0.5641, 0.4508, 0.5764, 0.4508, 0.5764, 0.4641, 0.5641, 0.459, 0.569, 0.459, 0.569, 0.4641, 0.5641, 0.4616, 0.5666, 0.4616, 0.5666, 0.4564, 0.5717, 0.4559, 0.5722, 0.4525, 0.5756, 0.4454, 0.5821, 0.4444, 0.583, 0.4449, 0.5824, 0.4471, 0.5804, 0.4471, 0.5804, 0.4449, 0.5824, 0.4449, 0.5824, 0.459, 0.569, 0.4449, 0.5824, 0.4449, 0.5824, 0.4444, 0.5828, 0.4444, 0.5828, 0.4444, 0.5828, 0.4444, 0.5823, 0.4449, 0.5824, 0.4444, 0.5828, 0.4449, 0.5824, 0.4449, 0.5824, 0.4444, 0.5828, 0.4449, 0.5824, 0.4444, 0.583, 0.4449, 0.5824, 0.4508, 0.5764, 0.459, 0.569, 0.4449, 0.5824, 0.4444, 0.5823, 0.4508, 0.5764, 0.4449, 0.5824, 0.4471, 0.5804, 0.4564, 0.5717, 0.4471, 0.5804, 0.4449, 0.5824, 0.4564, 0.5717, 0.4471, 0.5804, 0.4471, 0.5804, 0.4444, 0.583, 0.4454, 0.5821, 0.4444, 0.5836, 0.4444, 0.5836, 0.4454, 0.5821, 0.4525, 0.5756, 0.4444, 0.5828, 0.4444, 0.5823, 0.4444, 0.5828, 0.4444, 0.5823, 0.4267, 0.5654, 0.4172, 0.5556, 0.4177, 0.5556, 0.4181, 0.5556, 0.4184, 0.5556, 0.4186, 0.5556, 0.4209, 0.5577, 0.4329, 0.5701, 0.4359, 0.5732, 0.4444, 0.582, 0.3988, 0.5433, 0.4154, 0.5276, 0.4154, 0.5276, 0.3992, 0.5429, 0.4276, 0.5164, 0.4154, 0.5276, 0.4154, 0.5276, 0.4279, 0.516, 0.4279, 0.516, 0.4154, 0.5276, 0.4155, 0.5275, 0.4297, 0.5144, 0.3803, 0.5849, 0.379, 0.5825, 0.3775, 0.5788, 0.3775, 0.5788, 0.3736, 0.5685, 0.3812, 0.5849, 0.3803, 0.5849, 0.3812, 0.5849, 0.3736, 0.5685, 0.3817, 0.5849, 0.3817, 0.5849, 0.3722, 0.5649, 0.3686, 0.5556, 0.3703, 0.5556, 0.3826, 0.5849, 0.3722, 0.5649, 0.3817, 0.5849, 0.3736, 0.5685, 0.4046, 0.5396, 0.4276, 0.5164, 0.4279, 0.516, 0.4044, 0.5399, 0.4044, 0.5399, 0.4279, 0.516, 0.4297, 0.5144, 0.4032, 0.5412, 0.5325, 0.5536, 0.5042, 0.5249, 0.5079, 0.5285, 0.5133, 0.5339, 0.5133, 0.5339, 0.5079, 0.5285, 0.509, 0.5295, 0.509, 0.5295, 0.5119, 0.5322, 0.5133, 0.5339, 0.5119, 0.5322, 0.5169, 0.5371, 0.5236, 0.5439, 0.5325, 0.5536, 0.5133, 0.5339, 0.5236, 0.5439, 0.5192, 0.5393, 0.521, 0.541, 0.5192, 0.5393, 0.5236, 0.5439, 0.5169, 0.5371, 0.5201, 0.54, 0.5192, 0.5393, 0.5169, 0.5371, 0.5175, 0.5371, 0.5175, 0.5371, 0.5169, 0.5371, 0.5119, 0.5322, 0.5119, 0.5322, 0.509, 0.5295, 0.5116, 0.5307, 0.5159, 0.5354, 0.5159, 0.5354, 0.5175, 0.5371, 0.5119, 0.5322, 0.5116, 0.5307, 0.509, 0.5295, 0.5079, 0.5285, 0.5104, 0.5293, 0.5104, 0.5293, 0.5079, 0.5285, 0.5042, 0.5249, 0.5007, 0.5216, 0.5067, 0.5253, 0.4883, 0.5239, 0.4903, 0.5253, 0.4948, 0.529, 0.4904, 0.5258, 0.4904, 0.5258, 0.4948, 0.529, 0.4907, 0.5261, 0.4907, 0.5261, 0.4948, 0.529, 0.4951, 0.5293, 0.4916, 0.5268, 0.4911, 0.5264, 0.4924, 0.6217, 0.4937, 0.622, 0.4891, 0.6241, 0.4906, 0.6226, 0.5079, 0.5435, 0.5029, 0.5384, 0.5078, 0.5431, 0.4993, 0.5348, 0.5029, 0.5384, 0.5021, 0.5377, 0.508, 0.5439, 0.4932, 0.5289, 0.5009, 0.5364, 0.508, 0.5436, 0.508, 0.5436, 0.5009, 0.5364, 0.5021, 0.5377, 0.484, 0.6257, 0.4875, 0.624, 0.4816, 0.6269, 0.4673, 0.6338, 0.4624, 0.636, 0.4624, 0.636, 0.4444, 0.6439, 0.509, 0.613, 0.5057, 0.6147, 0.5029, 0.6162, 0.4929, 0.6214, 0.4785, 0.6282, 0.4785, 0.6282, 0.4929, 0.6214, 0.484, 0.6257, 0.4624, 0.636, 0.4924, 0.6217, 0.4915, 0.6221, 0.4929, 0.6214, 0.4955, 0.5295, 0.495, 0.5292, 0.4942, 0.5283, 0.4903, 0.5253, 0.4865, 0.5222, 0.4942, 0.5283, 0.4948, 0.529, 0.495, 0.5292, 0.4951, 0.5293, 0.4907, 0.5261, 0.4993, 0.5348, 0.5021, 0.5377, 0.5009, 0.5364, 0.4904, 0.5258, 0.4904, 0.5258, 0.5009, 0.5364, 0.4932, 0.5289, 0.4883, 0.5239, 0.4883, 0.5239, 0.4932, 0.5289, 0.4865, 0.5222, 0.4942, 0.5283, 0.5005, 0.5334, 0.502, 0.5351, 0.4958, 0.5299, 0.4955, 0.5295, 0.5005, 0.5334, 0.4942, 0.5283, 0.5003, 0.5332, 0.5057, 0.6147, 0.5057, 0.6166, 0.5029, 0.6162, 0.5029, 0.6162, 0.5057, 0.6166, 0.4944, 0.6217, 0.4929, 0.6214, 0.4929, 0.6214, 0.4944, 0.6217, 0.4937, 0.622, 0.5057, 0.6166, 0.5057, 0.6147, 0.5098, 0.6148, 0.4915, 0.6221, 0.4875, 0.624, 0.4929, 0.6214, 0.4307, 0.6005, 0.4297, 0.6001, 0.4294, 0.5994, 0.4294, 0.5994, 0.4297, 0.6001, 0.4284, 0.5993, 0.4285, 0.5987, 0.4287, 0.5988, 0.4285, 0.5987, 0.4284, 0.5993, 0.4278, 0.5981, 0.4278, 0.5981, 0.4284, 0.5993, 0.4247, 0.5968, 0.427, 0.5974, 0.427, 0.5974, 0.4247, 0.5968, 0.4249, 0.5958, 0.4249, 0.5958, 0.4247, 0.5968, 0.4214, 0.5946, 0.4217, 0.5931, 0.4346, 0.6033, 0.4307, 0.6005, 0.4294, 0.5994, 0.4366, 0.6046, 0.4366, 0.6046, 0.4285, 0.5987, 0.4383, 0.6058, 0.4383, 0.6058, 0.4334, 0.6021, 0.4249, 0.5958, 0.4217, 0.5931, 0.4444, 0.6098, 0.4249, 0.5958, 0.4334, 0.6021, 0.427, 0.5974, 0.427, 0.5974, 0.4334, 0.6021, 0.4383, 0.6058, 0.4278, 0.5981, 0.4278, 0.5981, 0.4383, 0.6058, 0.4285, 0.5987, 0.4285, 0.5987, 0.4366, 0.6046, 0.4287, 0.5988, 0.4287, 0.5988, 0.4366, 0.6046, 0.4294, 0.5994, 0.4728, 0.528, 0.4678, 0.523, 0.4662, 0.5212, 0.4744, 0.5295, 0.4744, 0.5295, 0.4662, 0.5212, 0.476, 0.531, 0.476, 0.531, 0.4662, 0.5212, 0.4633, 0.5182, 0.4775, 0.5324, 0.4775, 0.5324, 0.4633, 0.5182, 0.4789, 0.5337, 0.4789, 0.5337, 0.4633, 0.5182, 0.4596, 0.5142, 0.481, 0.5357, 0.481, 0.5357, 0.4596, 0.5142, 0.4579, 0.5124, 0.4833, 0.5378, 0.481, 0.5357, 0.4803, 0.5363, 0.4789, 0.5337, 0.4789, 0.5337, 0.4803, 0.5363, 0.4774, 0.5332, 0.4775, 0.5324, 0.4775, 0.5324, 0.4774, 0.5332, 0.476, 0.531, 0.476, 0.531, 0.4774, 0.5332, 0.4747, 0.5303, 0.4744, 0.5295, 0.4744, 0.5295, 0.4747, 0.5303, 0.4728, 0.528, 0.4728, 0.528, 0.4747, 0.5303, 0.4706, 0.526, 0.4739, 0.5533, 0.4465, 0.5253, 0.4471, 0.5259, 0.4731, 0.5525, 0.4731, 0.5525, 0.4519, 0.5308, 0.4669, 0.5462, 0.4669, 0.5462, 0.4566, 0.5356, 0.4637, 0.5429, 0.4637, 0.5429, 0.4566, 0.5356, 0.4595, 0.5386, 0.4566, 0.5356, 0.4669, 0.5462, 0.4519, 0.5308, 0.4519, 0.5308, 0.4731, 0.5525, 0.4471, 0.5259, 0.4669, 0.5462, 0.46, 0.5389, 0.4609, 0.5393, 0.4621, 0.5399, 0.4626, 0.5402, 0.4778, 0.5556, 0.4761, 0.5556, 0.4739, 0.5533, 0.4731, 0.5525, 0.4465, 0.5253, 0.4621, 0.5399, 0.4471, 0.5259, 0.4471, 0.5259, 0.4621, 0.5399, 0.4609, 0.5393, 0.4519, 0.5308, 0.4519, 0.5308, 0.4609, 0.5393, 0.46, 0.5389, 0.4566, 0.5356, 0.4566, 0.5356, 0.46, 0.5389, 0.4595, 0.5386, 0.4773, 0.5506, 0.4459, 0.5187, 0.4556, 0.5286, 0.4603, 0.5333, 0.4603, 0.5333, 0.4652, 0.5382, 0.4773, 0.5506, 0.4556, 0.5286, 0.4652, 0.5378, 0.4603, 0.5333, 0.4603, 0.5333, 0.4652, 0.5378, 0.4652, 0.5382, 0.4652, 0.5378, 0.4556, 0.5286, 0.4653, 0.5371, 0.4444, 0.5669, 0.4331, 0.5556, 0.4332, 0.5556, 0.4331, 0.5556, 0.4444, 0.5669, 0.4373, 0.5605, 0.4329, 0.5556, 0.4329, 0.5556, 0.4373, 0.5605, 0.4329, 0.5556, 0.4329, 0.5556, 0.4373, 0.5605, 0.4328, 0.5556, 0.4328, 0.5556, 0.4373, 0.5605, 0.4327, 0.5556, 0.4325, 0.5556, 0.4366, 0.5509, 0.4327, 0.5556, 0.4444, 0.4788, 0.4536, 0.4868, 0.4521, 0.4857, 0.4444, 0.4789, 0.479, 0.4917, 0.4872, 0.4998, 0.4885, 0.5013, 0.4885, 0.5013, 0.4904, 0.5033, 0.479, 0.4917, 0.4904, 0.5033, 0.4983, 0.5119, 0.4689, 0.4834, 0.4718, 0.4858, 0.4727, 0.4865, 0.479, 0.4917, 0.4689, 0.4834, 0.4983, 0.5119, 0.5012, 0.5152, 0.4672, 0.4819, 0.4718, 0.4858, 0.4727, 0.4862, 0.4727, 0.4865, 0.4727, 0.4865, 0.4727, 0.4862, 0.4745, 0.487, 0.477, 0.4889, 0.479, 0.4917, 0.479, 0.4917, 0.477, 0.4889, 0.4825, 0.4946, 0.477, 0.4889, 0.4745, 0.487, 0.4727, 0.4862, 0.473, 0.4846, 0.4727, 0.4862, 0.4718, 0.4858, 0.473, 0.4846, 0.4146, 0.5085, 0.4287, 0.4944, 0.4444, 0.4791, 0.4042, 0.5192, 0.4482, 0.4819, 0.4512, 0.4845, 0.4536, 0.4868, 0.4444, 0.4787, 0.4482, 0.4819, 0.4536, 0.4868, 0.4444, 0.4788, 0.4226, 0.5004, 0.4379, 0.485, 0.4444, 0.4787, 0.4901, 0.5242, 0.4989, 0.5315, 0.4916, 0.5257, 0.4916, 0.5257, 0.4989, 0.5315, 0.5003, 0.5332, 0.4942, 0.5283, 0.492, 0.5261, 0.5026, 0.539, 0.4821, 0.5182, 0.4847, 0.5206, 0.5081, 0.544, 0.5084, 0.5448, 0.5081, 0.544, 0.4847, 0.5206, 0.4865, 0.5222, 0.4932, 0.5289, 0.508, 0.5439, 0.4821, 0.5182, 0.4901, 0.5242, 0.4916, 0.5257, 0.4847, 0.5206, 0.4847, 0.5206, 0.4916, 0.5257, 0.492, 0.5261, 0.4865, 0.5222, 0.4444, 0.5454, 0.4444, 0.5539, 0.4412, 0.5556, 0.4366, 0.5556, 0.4366, 0.5556, 0.434, 0.5556, 0.4366, 0.5556, 0.4366, 0.5556, 0.4366, 0.5556, 0.434, 0.5556, 0.4444, 0.5454, 0.4444, 0.5539, 0.4444, 0.5556, 0.4432, 0.5556, 0.4432, 0.5556, 0.4412, 0.5556, 0.4444, 0.5539, 0.4444, 0.5564, 0.4432, 0.5556, 0.4444, 0.5556, 0.4366, 0.5556, 0.4366, 0.5556, 0.434, 0.5556])
me_grid.materials.append(mat_material_001)
me_grid.use_remesh_fix_poles = True
me_grid.use_remesh_preserve_attributes = False
me_grid.use_mirror_vertex_groups = False
me_grid.update()
me_plane_001 = bpy.data.meshes.new('Plane.001')
me_plane_001.from_pydata([(-1.0, -1.0, 0.0), (1.188, -1.119, 0.006526), (-1.049, 1.061, -0.008307), (1.298, 0.9609, 0.003917), (-1.169, 0.5504, -0.002356), (-1.096, -0.3004, -0.001598), (0.6947, 1.228, -0.007818), (-0.2835, 1.336, -0.01325), (1.0, -0.4451, 0.0), (1.34, -0.3279, 0.003219), (1.387, 0.2005, 0.007944), (-0.4843, -1.072, 0.002435), (-0.1936, -1.279, 0.008138), (0.21, -1.386, 0.01466), (-0.5807, 0.6639, 0.0), (-0.5821, -0.5359, 0.0), (0.6278, -0.5927, 0.0), (0.8124, -0.1411, 0.0), (-0.2056, 0.7882, 0.0), (-0.8269, 0.08562, 0.0), (0.006559, -0.839, 0.0)], [], [(0, 11, 15, 5), (5, 15, 19), (19, 15, 20, 16, 17, 18, 14), (14, 18, 7), (7, 18, 6), (6, 10, 3), (10, 6, 18, 17), (10, 17, 9), (9, 17, 16, 8), (8, 16, 13, 1), (13, 16, 20, 12), (12, 20, 11), (7, 2, 4, 14), (4, 5, 19), (4, 19, 14), (20, 15, 11)])
_uv = me_plane_001.uv_layers.new(name='UVMap')
_uv.uv.foreach_set('vector', [0.0, 0.0, 0.3003, 0.0, 0.2089, 0.232, 0.0, 0.3396, 0.0, 0.3396, 0.2089, 0.232, 0.08653, 0.5428, 0.08653, 0.5428, 0.2089, 0.232, 0.5033, 0.08048, 0.8139, 0.2037, 0.9062, 0.4294, 0.3972, 0.8941, 0.2096, 0.832, 0.2096, 0.832, 0.3972, 0.8941, 0.2812, 1.0, 0.2812, 1.0, 0.3972, 0.8941, 0.7169, 1.0, 0.7169, 1.0, 1.0, 0.659, 1.0, 1.0, 1.0, 0.659, 0.7169, 1.0, 0.3972, 0.8941, 0.9062, 0.4294, 1.0, 0.659, 0.9062, 0.4294, 1.0, 0.3438, 1.0, 0.3438, 0.9062, 0.4294, 0.8139, 0.2037, 1.0, 0.2775, 1.0, 0.2775, 0.8139, 0.2037, 0.7307, 0.0, 1.0, 0.0, 0.7307, 0.0, 0.8139, 0.2037, 0.5033, 0.08048, 0.6596, 0.0, 0.6596, 0.0, 0.5033, 0.08048, 0.3003, 0.0, 0.2812, 1.0, 0.0, 1.0, 0.0, 0.7625, 0.2096, 0.832, 0.0, 0.7625, 0.0, 0.3396, 0.08653, 0.5428, 0.0, 0.7625, 0.08653, 0.5428, 0.2096, 0.832, 0.5033, 0.08048, 0.2089, 0.232, 0.3003, 0.0])
me_plane_001.materials.append(mat_material_002)
me_plane_001.use_remesh_fix_poles = True
me_plane_001.use_remesh_preserve_attributes = False
me_plane_001.use_mirror_vertex_groups = False
me_plane_001.update()

# ---- objects
ob_grid = bpy.data.objects.new('Grid', me_grid)
ob_plane_001 = bpy.data.objects.new('Plane.001', me_plane_001)

# ---- transforms, parenting, visibility, modifiers, constraints
ob_grid.location = (0.0, 0.0, 0.0)
ob_grid.scale = (3.676, 3.676, 3.676)
ob_grid.lineart.crease_threshold = 0.0
_m = ob_grid.modifiers.new('ParticleSettings', 'PARTICLE_SYSTEM')
ob_plane_001.location = (1.279, 0.2483, -1.086)
ob_plane_001.scale = (0.1238, -0.1566, 1.881)
ob_plane_001.lineart.crease_threshold = 0.0

# ---- collection membership
col_collection.objects.link(ob_grid)
col_collection.objects.link(ob_plane_001)

# ---- scene / render settings (as saved in the file)
scene.frame_start = 1; scene.frame_end = 250; scene.frame_set(79)
scene.render.engine = 'BLENDER_EEVEE_NEXT'
scene.cycles.use_denoising = False
scene.cycles.samples = 128
scene.cycles.sampling_pattern = 'TABULATED_SOBOL'
scene.cycles.use_adaptive_sampling = False
scene.cycles.use_light_tree = False
scene.view_settings.view_transform = 'Filmic'
bpy.context.view_layer.update()

# ---- added for rendering (the .blend has no active camera and no usable light): camera, sun
cam_auto = bpy.data.cameras.new('AutoCamera')
cam_auto.lens = 50.0
cam_auto.sensor_width = 36.0
cam_auto.clip_end = 1000.0
ob_auto_camera = bpy.data.objects.new('AutoCamera', cam_auto)
scene.collection.objects.link(ob_auto_camera)
ob_auto_camera.location = (20.1412, -23.3385, 23.6192)
ob_auto_camera.rotation_euler = (1.09748, -7.21219e-08, 0.694738)
scene.camera = ob_auto_camera
light_auto_sun = bpy.data.lights.new('AutoSun', 'SUN')
light_auto_sun.energy = 3.0
light_auto_sun.angle = 0.0523599
ob_auto_sun = bpy.data.objects.new('AutoSun', light_auto_sun)
scene.collection.objects.link(ob_auto_sun)
ob_auto_sun.rotation_euler = (0.872665, 0.174533, 0.523599)
bpy.context.view_layer.update()
